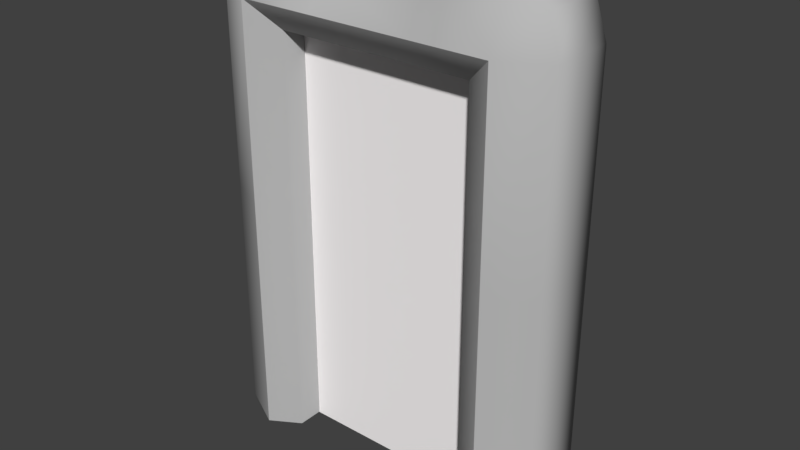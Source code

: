 # Source: door.blend  (saved by Blender 2.79.0; exported with 4.5.12 LTS)
import bpy
from mathutils import Matrix  # noqa: F401  (used for matrix-valued properties, if any)

bpy.ops.wm.read_factory_settings(use_empty=True)
scene = bpy.context.scene
scene.name = 'Scene'

# ---- collections
col_collection_1 = bpy.data.collections.new('Collection 1'); scene.collection.children.link(col_collection_1)

# ---- materials (node trees are filled in below, after node groups)
mat_door = bpy.data.materials.new('Door')
mat_door.alpha_threshold = 0.0
mat_door.use_transparent_shadow = False
mat_door.diffuse_color = (1.0, 0.9699, 0.9699, 1.0)
mat_door.roughness = 0.5
mat_window = bpy.data.materials.new('Window')
mat_window.alpha_threshold = 0.0
mat_window.use_transparent_shadow = False
mat_window.diffuse_color = (0.4869, 0.4869, 0.4869, 1.0)
mat_window.roughness = 0.5

# ---- material node trees

# ---- world
world_world = bpy.data.worlds.new('World'); scene.world = world_world
world_world.color = (0.05088, 0.05088, 0.05088)
world_world.use_sun_shadow = False
world_world.sun_shadow_jitter_overblur = 0.0
world_world.cycles.sampling_method = 'MANUAL'

# ---- meshes
me_cube_006 = bpy.data.meshes.new('Cube.006')
me_cube_006.from_pydata([(-1.0, 1.134, -1.0), (-1.0, 1.134, 2.759), (-1.0, 1.366, -1.0), (-1.0, 1.366, 2.759), (1.0, 1.134, -1.0), (1.0, 1.134, 2.759), (1.0, 1.366, -1.0), (1.0, 1.366, 2.759)], [], [(0, 1, 3, 2), (2, 3, 7, 6), (6, 7, 5, 4), (4, 5, 1, 0), (2, 6, 4, 0), (7, 3, 1, 5)])
me_cube_006.materials.append(mat_door)
me_cube_006.use_remesh_preserve_volume = False
me_cube_006.use_remesh_preserve_attributes = False
me_cube_006.use_mirror_vertex_groups = False
me_cube_006.update()
me_cube_004 = bpy.data.meshes.new('Cube.004')
me_cube_004.from_pydata([(-1.354, -1.512, -1.0), (-1.354, -1.512, 1.0), (-1.354, 1.512, -1.0), (-1.354, 1.512, 1.0), (1.354, -1.512, -1.0), (1.354, -1.512, 1.0), (1.354, 1.512, -1.0), (1.354, 1.512, 1.0), (-1.261, -1.512, 2.89), (-1.261, 1.512, 2.89), (1.261, 1.512, 2.89), (1.261, -1.512, 2.89), (1.005, 2.586, -1.0), (-1.005, 2.586, -1.0), (-1.005, 2.586, 1.0), (1.005, 2.586, 1.0), (-1.005, -2.586, -1.0), (1.005, -2.586, -1.0), (1.005, -2.586, 1.0), (-1.005, -2.586, 1.0), (-1.005, 1.512, 3.0), (1.005, 1.512, 3.0), (1.005, -1.512, 3.0), (-1.005, -1.512, 3.0), (-1.354, -1.512, 2.591), (-1.354, 1.512, 2.591), (1.354, -1.512, 2.591), (1.354, 1.512, 2.591), (1.005, 2.586, 2.591), (-1.005, 2.586, 2.591), (-1.005, -2.586, 2.591), (1.005, -2.586, 2.591), (-1.354, -2.039e-09, -1.0), (-1.354, -2.039e-09, 1.0), (1.354, -2.039e-09, -1.0), (1.354, -2.039e-09, 1.0), (-1.261, -2.039e-09, 2.89), (1.261, -2.039e-09, 2.89), (1.005, -2.039e-09, 3.0), (-1.005, -2.039e-09, 3.0), (-1.005, -2.039e-09, -1.0), (1.005, -2.039e-09, -1.0), (1.354, -2.039e-09, 2.591), (-1.354, -2.039e-09, 2.591), (-0.774, -4.302e-09, 2.376), (-0.774, -1.751, 2.376), (0.774, -4.302e-09, 2.376), (0.774, -1.751, 2.376), (-0.774, -4.302e-09, 1.0), (-0.774, 1.751, 1.0), (0.774, -4.302e-09, 1.0), (0.774, 1.751, 1.0), (-0.774, -4.302e-09, -1.0), (-0.774, -1.751, -1.0), (0.774, -4.302e-09, -1.0), (0.774, -1.751, -1.0), (0.774, -1.751, 1.0), (-0.774, -1.751, 1.0), (-0.774, 1.751, -1.0), (0.774, 1.751, -1.0), (0.774, 1.751, 2.376), (-0.774, 1.751, 2.376), (0.4644, 1.751, 2.376), (0.3135, 1.751, 2.376), (-0.3135, 1.751, 2.376), (-0.4644, 1.751, 2.376), (0.6028, 2.586, 2.591), (0.4069, 2.586, 2.591), (-0.4069, 2.586, 2.591), (-0.6028, 2.586, 2.591), (-0.6028, -2.586, 2.591), (-0.4069, -2.586, 2.591), (0.4069, -2.586, 2.591), (0.6028, -2.586, 2.591), (0.6028, -1.512, 3.0), (0.4069, -1.512, 2.848), (-0.4069, -1.512, 2.848), (-0.6028, -1.512, 3.0), (0.6028, -2.039e-09, 3.0), (0.4069, -2.039e-09, 2.848), (-0.4069, -2.039e-09, 2.848), (-0.6028, -2.039e-09, 3.0), (0.6028, 1.512, 3.0), (0.4069, 1.512, 2.848), (-0.4069, 1.512, 2.848), (-0.6028, 1.512, 3.0), (-0.4644, -4.302e-09, 2.376), (-0.3135, -4.302e-09, 2.376), (0.3135, -4.302e-09, 2.376), (0.4644, -4.302e-09, 2.376), (0.4644, -1.751, 2.376), (0.3135, -1.751, 2.376), (-0.3135, -1.751, 2.376), (-0.4644, -1.751, 2.376)], [], [(32, 33, 3, 2), (12, 15, 7, 6), (34, 35, 5, 4), (16, 19, 1, 0), (41, 34, 4, 17), (43, 24, 8, 36), (39, 36, 8, 23), (31, 26, 11, 22), (29, 25, 9, 20), (42, 27, 10, 37), (27, 28, 21, 10), (56, 50, 54, 55), (24, 30, 23, 8), (61, 44, 48, 49), (37, 38, 22, 11), (44, 45, 57, 48), (32, 40, 16, 0), (15, 12, 59, 51), (4, 5, 18, 17), (50, 51, 59, 54), (2, 3, 14, 13), (30, 19, 57, 45), (40, 13, 58, 52), (1, 19, 30, 24), (13, 14, 49, 58), (7, 15, 28, 27), (35, 7, 27, 42), (14, 3, 25, 29), (18, 5, 26, 31), (33, 1, 24, 43), (3, 33, 43, 25), (5, 35, 42, 26), (14, 29, 61, 49), (19, 16, 53, 57), (28, 15, 51, 60), (46, 50, 56, 47), (17, 18, 56, 55), (2, 13, 40, 32), (48, 52, 58, 49), (10, 21, 38, 37), (26, 42, 37, 11), (20, 9, 36, 39), (25, 43, 36, 9), (12, 6, 34, 41), (6, 7, 35, 34), (0, 1, 33, 32), (60, 51, 50, 46), (57, 53, 52, 48), (66, 82, 21, 28), (12, 41, 54, 59), (18, 31, 47, 56), (74, 73, 31, 22), (77, 81, 39, 23), (81, 85, 20, 39), (16, 40, 52, 53), (41, 17, 55, 54), (65, 86, 44, 61), (93, 45, 44, 86), (73, 90, 47, 31), (62, 66, 28, 60), (61, 29, 69, 65), (65, 69, 68, 64), (64, 68, 67, 63), (63, 67, 66, 62), (30, 45, 93, 70), (70, 93, 92, 71), (71, 92, 91, 72), (72, 91, 90, 73), (47, 90, 89, 46), (90, 91, 88, 89), (91, 92, 87, 88), (92, 93, 86, 87), (60, 46, 89, 62), (62, 89, 88, 63), (63, 88, 87, 64), (64, 87, 86, 65), (38, 21, 82, 78), (78, 82, 83, 79), (79, 83, 84, 80), (80, 84, 85, 81), (22, 38, 78, 74), (74, 78, 79, 75), (75, 79, 80, 76), (76, 80, 81, 77), (23, 30, 70, 77), (77, 70, 71, 76), (76, 71, 72, 75), (75, 72, 73, 74), (29, 20, 85, 69), (69, 85, 84, 68), (68, 84, 83, 67), (67, 83, 82, 66)])
me_cube_004.polygons.foreach_set('use_smooth', [True] * 92)
me_cube_004.materials.append(mat_window)
me_cube_004.use_remesh_preserve_volume = False
me_cube_004.use_remesh_preserve_attributes = False
me_cube_004.use_mirror_vertex_groups = False
me_cube_004.update()

# ---- objects
ob_cube_011 = bpy.data.objects.new('Cube.011', me_cube_006)
ob_cube_010 = bpy.data.objects.new('Cube.010', me_cube_004)

# ---- transforms, parenting, visibility, modifiers, constraints
ob_cube_011.location = (0.9485, 4.833, 0.9776)
ob_cube_011.lineart.crease_threshold = 0.0
ob_cube_010.location = (1.017, 6.071, 1.075)
ob_cube_010.scale = (1.137, 0.1913, 1.092)
ob_cube_010.lineart.crease_threshold = 0.0
_m = ob_cube_010.modifiers.new('EdgeSplit', 'EDGE_SPLIT')
_m.split_angle = 1.304

# ---- collection membership
col_collection_1.objects.link(ob_cube_011)
col_collection_1.objects.link(ob_cube_010)

# ---- scene / render settings (as saved in the file)
scene.frame_start = 1; scene.frame_end = 250; scene.frame_set(1)
scene.render.engine = 'BLENDER_EEVEE_NEXT'
scene.render.resolution_percentage = 50
scene.render.dither_intensity = 0.0
scene.cycles.use_denoising = False
scene.cycles.samples = 128
scene.cycles.sampling_pattern = 'TABULATED_SOBOL'
scene.cycles.use_adaptive_sampling = False
scene.cycles.use_light_tree = False
scene.cycles.blur_glossy = 0.0
scene.cycles.sample_clamp_indirect = 0.0
scene.view_settings.view_transform = 'Standard'
bpy.context.view_layer.update()

# ---- added for rendering (the .blend has no active camera and no usable light): camera, sun
cam_auto = bpy.data.cameras.new('AutoCamera')
cam_auto.lens = 50.0
cam_auto.sensor_width = 36.0
cam_auto.clip_end = 1000.0
ob_auto_camera = bpy.data.objects.new('AutoCamera', cam_auto)
scene.collection.objects.link(ob_auto_camera)
ob_auto_camera.location = (6.05077, 0.0303192, 6.1913)
ob_auto_camera.rotation_euler = (1.09748, -7.21219e-08, 0.694738)
scene.camera = ob_auto_camera
light_auto_sun = bpy.data.lights.new('AutoSun', 'SUN')
light_auto_sun.energy = 3.0
light_auto_sun.angle = 0.0523599
ob_auto_sun = bpy.data.objects.new('AutoSun', light_auto_sun)
scene.collection.objects.link(ob_auto_sun)
ob_auto_sun.rotation_euler = (0.872665, 0.174533, 0.523599)
bpy.context.view_layer.update()
